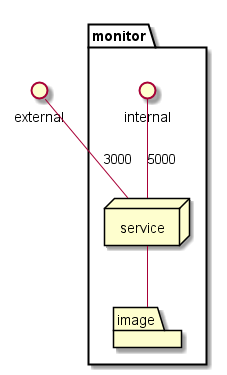

The diagram above was rendered by PlantUML. Its source (embedded in the PNG):
@startuml

interface external

package  "monitor" {
  interface internal
  node service
  folder image
}
service -- image
external -- service : 3000
internal -- service : 5000

@enduml